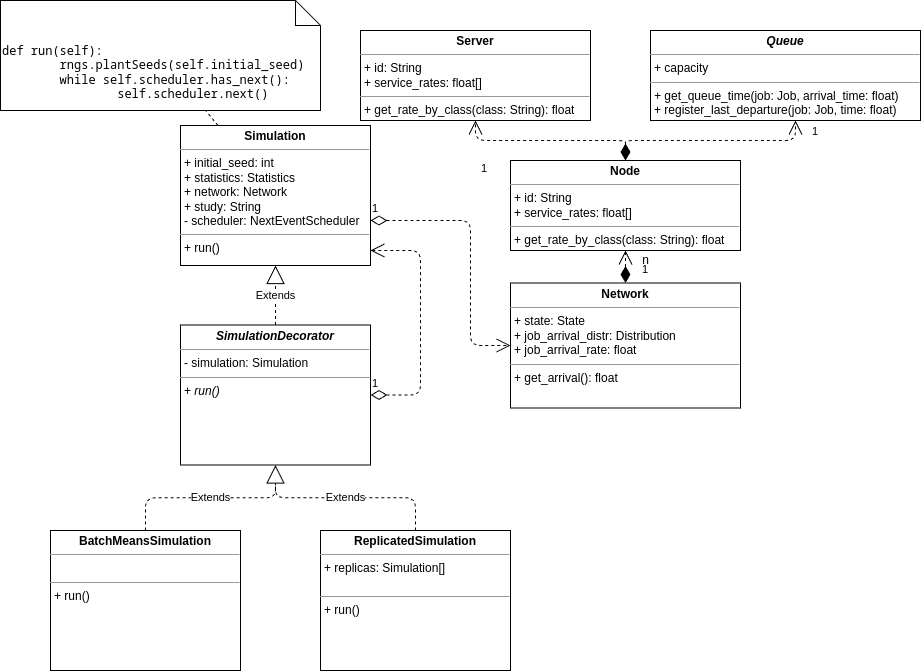

The diagram above was exported from draw.io. Its source (the exported page's mxGraphModel, read from the mxfile embedded in the PNG):
<mxGraphModel dx="1434" dy="943" grid="1" gridSize="10" guides="1" tooltips="1" connect="1" arrows="1" fold="1" page="1" pageScale="1" pageWidth="827" pageHeight="1169" math="0" shadow="0">
  <root>
    <mxCell id="0" />
    <mxCell id="1" parent="0" />
    <mxCell id="8" style="edgeStyle=none;html=1;dashed=1;endArrow=none;endFill=0;" parent="1" source="6" target="7" edge="1">
      <mxGeometry relative="1" as="geometry" />
    </mxCell>
    <mxCell id="6" value="&lt;p style=&quot;margin:0px;margin-top:4px;text-align:center;&quot;&gt;&lt;b&gt;Simulation&lt;/b&gt;&lt;/p&gt;&lt;hr size=&quot;1&quot;&gt;&lt;p style=&quot;margin:0px;margin-left:4px;&quot;&gt;+ initial_seed: int&lt;br style=&quot;border-color: var(--border-color); padding: 0px; margin: 0px;&quot;&gt;+ statistics: Statistics&lt;br style=&quot;border-color: var(--border-color); padding: 0px; margin: 0px;&quot;&gt;+ network: Network&lt;br style=&quot;border-color: var(--border-color); padding: 0px; margin: 0px;&quot;&gt;+ study: String&lt;br style=&quot;border-color: var(--border-color); padding: 0px; margin: 0px;&quot;&gt;- scheduler: NextEventScheduler&lt;br&gt;&lt;/p&gt;&lt;hr size=&quot;1&quot;&gt;&lt;p style=&quot;margin:0px;margin-left:4px;&quot;&gt;+ run()&lt;br&gt;&lt;/p&gt;" style="verticalAlign=top;align=left;overflow=fill;fontSize=12;fontFamily=Helvetica;html=1;" parent="1" vertex="1">
      <mxGeometry x="190" y="315" width="190" height="140" as="geometry" />
    </mxCell>
    <mxCell id="7" value="&lt;pre&gt;def run(self):&lt;br&gt;&lt;span style=&quot;white-space: pre;&quot;&gt;&#09;&lt;/span&gt;rngs.plantSeeds(self.initial_seed)&lt;br&gt;&lt;span style=&quot;white-space: pre;&quot;&gt;&#09;&lt;/span&gt;while self.scheduler.has_next():&lt;br&gt;&lt;span style=&quot;white-space: pre;&quot;&gt;&#09;&lt;span style=&quot;white-space: pre;&quot;&gt;&#09;&lt;/span&gt;&lt;/span&gt;self.scheduler.next()&lt;/pre&gt;" style="shape=note2;boundedLbl=1;whiteSpace=wrap;html=1;size=25;verticalAlign=top;align=left;" parent="1" vertex="1">
      <mxGeometry x="10" y="190" width="320" height="110" as="geometry" />
    </mxCell>
    <mxCell id="9" value="&lt;p style=&quot;margin:0px;margin-top:4px;text-align:center;&quot;&gt;&lt;b&gt;BatchMeansSimulation&lt;/b&gt;&lt;/p&gt;&lt;hr size=&quot;1&quot;&gt;&lt;p style=&quot;margin:0px;margin-left:4px;&quot;&gt;&lt;br&gt;&lt;/p&gt;&lt;hr size=&quot;1&quot;&gt;&lt;p style=&quot;margin:0px;margin-left:4px;&quot;&gt;+ run()&lt;br&gt;&lt;/p&gt;" style="verticalAlign=top;align=left;overflow=fill;fontSize=12;fontFamily=Helvetica;html=1;" parent="1" vertex="1">
      <mxGeometry x="60" y="720" width="190" height="140" as="geometry" />
    </mxCell>
    <mxCell id="12" value="&lt;p style=&quot;margin:0px;margin-top:4px;text-align:center;&quot;&gt;&lt;b&gt;ReplicatedSimulation&lt;/b&gt;&lt;/p&gt;&lt;hr size=&quot;1&quot;&gt;&lt;p style=&quot;margin:0px;margin-left:4px;&quot;&gt;+ replicas: Simulation[]&lt;br style=&quot;border-color: var(--border-color); padding: 0px; margin: 0px;&quot;&gt;&lt;br&gt;&lt;/p&gt;&lt;hr size=&quot;1&quot;&gt;&lt;p style=&quot;margin:0px;margin-left:4px;&quot;&gt;+ run()&lt;br&gt;&lt;/p&gt;" style="verticalAlign=top;align=left;overflow=fill;fontSize=12;fontFamily=Helvetica;html=1;" parent="1" vertex="1">
      <mxGeometry x="330" y="720" width="190" height="140" as="geometry" />
    </mxCell>
    <mxCell id="15" value="&lt;p style=&quot;margin:0px;margin-top:4px;text-align:center;&quot;&gt;&lt;b&gt;&lt;i&gt;SimulationDecorator&lt;/i&gt;&lt;/b&gt;&lt;/p&gt;&lt;hr size=&quot;1&quot;&gt;&lt;p style=&quot;margin:0px;margin-left:4px;&quot;&gt;- simulation: Simulation&lt;br&gt;&lt;/p&gt;&lt;hr size=&quot;1&quot;&gt;&lt;p style=&quot;margin:0px;margin-left:4px;&quot;&gt;+ &lt;i&gt;run()&lt;/i&gt;&lt;br&gt;&lt;/p&gt;" style="verticalAlign=top;align=left;overflow=fill;fontSize=12;fontFamily=Helvetica;html=1;" parent="1" vertex="1">
      <mxGeometry x="190" y="514.5" width="190" height="140" as="geometry" />
    </mxCell>
    <mxCell id="16" value="Extends" style="endArrow=block;endSize=16;endFill=0;html=1;dashed=1;fontColor=none;edgeStyle=orthogonalEdgeStyle;" parent="1" source="9" target="15" edge="1">
      <mxGeometry width="160" relative="1" as="geometry">
        <mxPoint x="290" y="520" as="sourcePoint" />
        <mxPoint x="450" y="520" as="targetPoint" />
      </mxGeometry>
    </mxCell>
    <mxCell id="17" value="Extends" style="endArrow=block;endSize=16;endFill=0;html=1;dashed=1;fontColor=none;edgeStyle=orthogonalEdgeStyle;" parent="1" source="12" target="15" edge="1">
      <mxGeometry width="160" relative="1" as="geometry">
        <mxPoint x="165" y="730" as="sourcePoint" />
        <mxPoint x="295" y="664.5" as="targetPoint" />
      </mxGeometry>
    </mxCell>
    <mxCell id="18" value="Extends" style="endArrow=block;endSize=16;endFill=0;html=1;dashed=1;fontColor=none;edgeStyle=orthogonalEdgeStyle;" parent="1" source="15" target="6" edge="1">
      <mxGeometry width="160" relative="1" as="geometry">
        <mxPoint x="435" y="730" as="sourcePoint" />
        <mxPoint x="295" y="664.5" as="targetPoint" />
      </mxGeometry>
    </mxCell>
    <mxCell id="20" value="1" style="endArrow=open;html=1;endSize=12;startArrow=diamondThin;startSize=14;startFill=0;edgeStyle=orthogonalEdgeStyle;align=left;verticalAlign=bottom;dashed=1;fontColor=none;" parent="1" source="15" target="6" edge="1">
      <mxGeometry x="-1" y="3" relative="1" as="geometry">
        <mxPoint x="290" y="520" as="sourcePoint" />
        <mxPoint x="450" y="520" as="targetPoint" />
        <Array as="points">
          <mxPoint x="430" y="585" />
          <mxPoint x="430" y="440" />
        </Array>
      </mxGeometry>
    </mxCell>
    <mxCell id="25" value="1" style="endArrow=open;html=1;endSize=12;startArrow=diamondThin;startSize=14;startFill=0;edgeStyle=orthogonalEdgeStyle;align=left;verticalAlign=bottom;dashed=1;fontColor=none;" parent="1" source="6" target="32" edge="1">
      <mxGeometry x="-1" y="3" relative="1" as="geometry">
        <mxPoint x="390" y="594.5" as="sourcePoint" />
        <mxPoint x="470" y="385" as="targetPoint" />
        <Array as="points">
          <mxPoint x="480" y="410" />
          <mxPoint x="480" y="535" />
        </Array>
      </mxGeometry>
    </mxCell>
    <mxCell id="26" value="&lt;p style=&quot;margin:0px;margin-top:4px;text-align:center;&quot;&gt;&lt;b&gt;Node&lt;/b&gt;&lt;/p&gt;&lt;hr size=&quot;1&quot;&gt;&lt;p style=&quot;margin:0px;margin-left:4px;&quot;&gt;+ id: String&lt;/p&gt;&lt;p style=&quot;margin:0px;margin-left:4px;&quot;&gt;+ service_rates: float[]&lt;/p&gt;&lt;hr size=&quot;1&quot;&gt;&lt;p style=&quot;margin:0px;margin-left:4px;&quot;&gt;+ get_rate_by_class(class: String): float&lt;/p&gt;" style="verticalAlign=top;align=left;overflow=fill;fontSize=12;fontFamily=Helvetica;html=1;" parent="1" vertex="1">
      <mxGeometry x="520" y="350" width="230" height="90" as="geometry" />
    </mxCell>
    <mxCell id="28" value="1" style="endArrow=open;html=1;endSize=12;startArrow=diamondThin;startSize=14;startFill=1;edgeStyle=orthogonalEdgeStyle;align=left;verticalAlign=bottom;dashed=1;fontColor=none;" parent="1" source="32" target="26" edge="1">
      <mxGeometry x="-0.6667" y="-15" relative="1" as="geometry">
        <mxPoint x="640" y="500" as="sourcePoint" />
        <mxPoint x="610" y="630" as="targetPoint" />
        <mxPoint as="offset" />
      </mxGeometry>
    </mxCell>
    <mxCell id="29" value="&lt;p style=&quot;margin:0px;margin-top:4px;text-align:center;&quot;&gt;&lt;b&gt;Server&lt;/b&gt;&lt;/p&gt;&lt;hr size=&quot;1&quot;&gt;&lt;p style=&quot;margin:0px;margin-left:4px;&quot;&gt;+ id: String&lt;/p&gt;&lt;p style=&quot;margin:0px;margin-left:4px;&quot;&gt;+ service_rates: float[]&lt;/p&gt;&lt;hr size=&quot;1&quot;&gt;&lt;p style=&quot;margin:0px;margin-left:4px;&quot;&gt;+ get_rate_by_class(class: String): float&lt;/p&gt;" style="verticalAlign=top;align=left;overflow=fill;fontSize=12;fontFamily=Helvetica;html=1;" parent="1" vertex="1">
      <mxGeometry x="370" y="220" width="230" height="90" as="geometry" />
    </mxCell>
    <mxCell id="30" value="1" style="endArrow=open;html=1;endSize=12;startArrow=diamondThin;startSize=14;startFill=1;edgeStyle=orthogonalEdgeStyle;align=left;verticalAlign=bottom;dashed=1;fontColor=none;" parent="1" source="26" target="29" edge="1">
      <mxGeometry x="0.7647" y="27" relative="1" as="geometry">
        <mxPoint x="645" y="510" as="sourcePoint" />
        <mxPoint x="645" y="450" as="targetPoint" />
        <mxPoint x="2" y="10" as="offset" />
      </mxGeometry>
    </mxCell>
    <mxCell id="31" value="n" style="text;html=1;align=center;verticalAlign=middle;resizable=0;points=[];autosize=1;strokeColor=none;fillColor=none;fontColor=none;" parent="1" vertex="1">
      <mxGeometry x="640" y="435" width="30" height="30" as="geometry" />
    </mxCell>
    <mxCell id="32" value="&lt;p style=&quot;margin:0px;margin-top:4px;text-align:center;&quot;&gt;&lt;b&gt;Network&lt;/b&gt;&lt;/p&gt;&lt;hr size=&quot;1&quot;&gt;&lt;p style=&quot;margin:0px;margin-left:4px;&quot;&gt;+ state: State&lt;/p&gt;&lt;p style=&quot;margin:0px;margin-left:4px;&quot;&gt;+ job_arrival_distr: Distribution&lt;/p&gt;&lt;p style=&quot;margin:0px;margin-left:4px;&quot;&gt;+ job_arrival_rate: float&lt;/p&gt;&lt;hr size=&quot;1&quot;&gt;&lt;p style=&quot;margin:0px;margin-left:4px;&quot;&gt;+ get_arrival(): float&lt;/p&gt;" style="verticalAlign=top;align=left;overflow=fill;fontSize=12;fontFamily=Helvetica;html=1;" parent="1" vertex="1">
      <mxGeometry x="520" y="472.5" width="230" height="125" as="geometry" />
    </mxCell>
    <mxCell id="33" value="&lt;p style=&quot;margin:0px;margin-top:4px;text-align:center;&quot;&gt;&lt;b&gt;&lt;i&gt;Queue&lt;/i&gt;&lt;/b&gt;&lt;/p&gt;&lt;hr size=&quot;1&quot;&gt;&lt;p style=&quot;margin:0px;margin-left:4px;&quot;&gt;+ capacity&lt;/p&gt;&lt;hr size=&quot;1&quot;&gt;&lt;p style=&quot;margin:0px;margin-left:4px;&quot;&gt;&lt;i&gt;+ &lt;/i&gt;get_queue_time(job: Job, arrival_time: float)&lt;/p&gt;&lt;p style=&quot;margin:0px;margin-left:4px;&quot;&gt;+ register_last_departure(job: Job, time: float)&lt;/p&gt;" style="verticalAlign=top;align=left;overflow=fill;fontSize=12;fontFamily=Helvetica;html=1;" parent="1" vertex="1">
      <mxGeometry x="660" y="220" width="270" height="90" as="geometry" />
    </mxCell>
    <mxCell id="35" value="1" style="endArrow=open;html=1;endSize=12;startArrow=diamondThin;startSize=14;startFill=1;edgeStyle=orthogonalEdgeStyle;align=left;verticalAlign=bottom;dashed=1;fontColor=none;" parent="1" source="26" target="33" edge="1">
      <mxGeometry x="0.8095" y="-15" relative="1" as="geometry">
        <mxPoint x="645" y="360" as="sourcePoint" />
        <mxPoint x="515" y="320" as="targetPoint" />
        <mxPoint as="offset" />
        <Array as="points">
          <mxPoint x="635" y="330" />
          <mxPoint x="805" y="330" />
        </Array>
      </mxGeometry>
    </mxCell>
  </root>
</mxGraphModel>